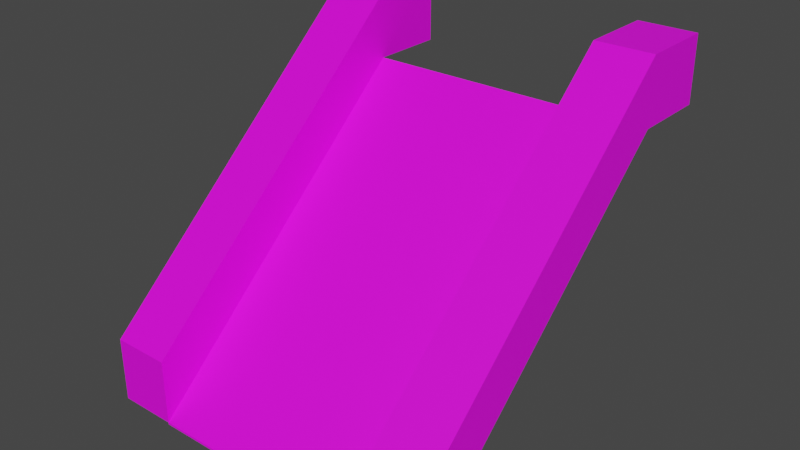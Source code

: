 # Source: Stairs01.blend  (saved by Blender 2.90.8; exported with 4.5.12 LTS)
import bpy
from mathutils import Matrix  # noqa: F401  (used for matrix-valued properties, if any)

bpy.ops.wm.read_factory_settings(use_empty=True)
scene = bpy.context.scene
scene.name = 'Scene'

# ---- collections
col_collection = bpy.data.collections.new('Collection'); scene.collection.children.link(col_collection)

# ---- images (referenced by path relative to the original .blend; pixels are not part of the script)
import os
ASSET_DIR = os.environ.get("B2B_ASSET_DIR", "")  # directory of the original .blend (textures are referenced by path, not embedded)
HERE = os.path.dirname(os.path.abspath(__file__))  # packed textures are extracted next to this script under _unpacked/

def load_image(name, relpath, width, height, colorspace="sRGB"):
    """Load a texture the original file referenced (path relative to the .blend, or extracted next to this script)."""
    p = next((c for c in (os.path.join(HERE, relpath), os.path.join(ASSET_DIR, relpath)) if relpath and os.path.exists(c)), "")
    if p:
        img = bpy.data.images.load(p, check_existing=True)
        img.name = name
    else:  # same state as the original file: an image datablock whose file is absent (Cycles renders it pink)
        img = bpy.data.images.new(name, width, height)
        img.source = "FILE"
        img.filepath = "//" + (relpath or name)
    img.colorspace_settings.name = colorspace
    return img
img_handrail_png = load_image('Handrail.png', 'Handrail.png', 1024, 1024, 'sRGB')
img_stairs01_png = load_image('Stairs01.png', 'Stairs01.png', 1024, 1024, 'sRGB')

# ---- materials (node trees are filled in below, after node groups)
mat_handrail_stairs01 = bpy.data.materials.new('Handrail_Stairs01')
mat_handrail_stairs01.use_transparent_shadow = False
mat_floor_stair01 = bpy.data.materials.new('Floor_Stair01')
mat_floor_stair01.use_transparent_shadow = False

# ---- material node trees
mat_handrail_stairs01.use_nodes = True; mat_handrail_stairs01.node_tree.nodes.clear()
_N = mat_handrail_stairs01.node_tree.nodes; _L = mat_handrail_stairs01.node_tree.links
n0 = _N.new('ShaderNodeBsdfPrincipled'); n0.name = 'Principled BSDF'; n0.location = (10, 300)
n0.distribution = 'GGX'
n0.subsurface_method = 'BURLEY'
n0.inputs[3].default_value = 1.45
n0.inputs[27].default_value = (0.0, 0.0, 0.0, 1.0)
n0.inputs[28].default_value = 1.0
n1 = _N.new('ShaderNodeOutputMaterial'); n1.name = 'Material Output'; n1.location = (300, 300)
n2 = _N.new('ShaderNodeTexImage'); n2.name = 'Image Texture'; n2.location = (-280, 280)
n2.image = img_handrail_png
_L.new(n0.outputs[0], n1.inputs[0])
_L.new(n2.outputs[0], n0.inputs[0])
n1.is_active_output = True
mat_floor_stair01.use_nodes = True; mat_floor_stair01.node_tree.nodes.clear()
_N = mat_floor_stair01.node_tree.nodes; _L = mat_floor_stair01.node_tree.links
n0 = _N.new('ShaderNodeBsdfPrincipled'); n0.name = 'Principled BSDF'; n0.location = (10, 300)
n0.distribution = 'GGX'
n0.subsurface_method = 'BURLEY'
n0.inputs[3].default_value = 1.45
n0.inputs[27].default_value = (0.0, 0.0, 0.0, 1.0)
n0.inputs[28].default_value = 1.0
n1 = _N.new('ShaderNodeOutputMaterial'); n1.name = 'Material Output'; n1.location = (300, 300)
n2 = _N.new('ShaderNodeTexImage'); n2.name = 'Image Texture'; n2.location = (-280, 280)
n2.image = img_stairs01_png
_L.new(n0.outputs[0], n1.inputs[0])
_L.new(n2.outputs[0], n0.inputs[0])
n1.is_active_output = True

# ---- world
world_world = bpy.data.worlds.new('World'); scene.world = world_world
world_world.use_nodes = True; world_world.node_tree.nodes.clear()
_N = world_world.node_tree.nodes; _L = world_world.node_tree.links
n0 = _N.new('ShaderNodeOutputWorld'); n0.name = 'World Output'; n0.location = (300, 300)
n1 = _N.new('ShaderNodeBackground'); n1.name = 'Background'; n1.location = (10, 300)
n1.inputs[0].default_value = (0.05088, 0.05088, 0.05088, 1.0)
_L.new(n1.outputs[0], n0.inputs[0])
n0.is_active_output = True
world_world.color = (0.05088, 0.05088, 0.05088)
world_world.use_sun_shadow = False
world_world.sun_shadow_jitter_overblur = 0.0

# ---- meshes
me_cube_002 = bpy.data.meshes.new('Cube.002')
me_cube_002.from_pydata([(-3.0, -3.571, -3.29), (-3.0, -3.571, -2.171), (-3.0, 1.629, 1.31), (-3.0, 1.629, 2.429), (-2.0, -3.571, -2.171), (-2.0, 1.629, 1.31), (-2.0, 1.629, 2.429), (-3.0, 2.914, 2.429), (-3.0, 2.914, 1.31), (-2.0, 2.914, 1.31), (-2.0, 2.914, 2.429), (3.0, -3.571, -3.29), (3.0, -3.571, -2.171), (3.0, 1.629, 1.31), (3.0, 1.629, 2.429), (2.0, -3.571, -3.29), (2.0, -3.571, -2.171), (2.0, 1.629, 1.31), (2.0, 1.629, 2.429), (3.0, 2.914, 2.429), (3.0, 2.914, 1.31), (2.0, 2.914, 1.31), (2.0, 2.914, 2.429), (-2.0, -3.571, -3.325), (-2.0, -3.571, -3.29), (-2.0, 1.629, 1.275), (2.0, -3.571, -3.325), (2.0, 1.629, 1.275)], [], [(0, 1, 3, 2), (3, 6, 10, 7), (5, 6, 4, 24), (24, 4, 1, 0), (2, 5, 24, 0), (6, 3, 1, 4), (8, 7, 10, 9), (2, 3, 7, 8), (6, 5, 9, 10), (5, 2, 8, 9), (11, 13, 14, 12), (14, 19, 22, 18), (17, 15, 16, 18), (15, 11, 12, 16), (13, 11, 15, 17), (18, 16, 12, 14), (20, 21, 22, 19), (13, 20, 19, 14), (18, 22, 21, 17), (17, 21, 20, 13), (23, 24, 5, 25), (25, 5, 17, 27), (27, 17, 15, 26), (26, 15, 24, 23), (25, 27, 26, 23), (17, 5, 24, 15)])
me_cube_002.polygons.foreach_set('material_index', [0, 0, 0, 0, 0, 0, 0, 0, 0, 0, 0, 0, 0, 0, 0, 0, 0, 0, 0, 0, 1, 1, 1, 1, 1, 1])
_uv = me_cube_002.uv_layers.new(name='UVMap')
_uv.uv.foreach_set('vector', [2.322, 0.7252, 2.322, 0.2066, -1.322, 0.2066, -1.322, 0.7252, 0.8088, 0.9988, 0.8088, 0.8918, 0.9463, 0.8918, 0.9463, 0.9988, -1.322, 0.7252, -1.322, 0.2066, 2.322, 0.2066, 2.322, 0.7252, 0.2529, 0.744, 0.2529, 0.2161, 0.7245, 0.2161, 0.7245, 0.744, 0.7483, 0.8968, 0.7483, 0.99, 0.1011, 0.99, 0.1011, 0.8968, 0.8088, 0.8918, 0.8088, 0.9988, 0.06591, 0.9988, 0.06591, 0.8918, 0.249, 0.7409, 0.249, 0.213, 0.7206, 0.213, 0.7206, 0.7409, 0.7288, 0.7387, 0.7288, 0.2669, 0.2707, 0.2669, 0.2707, 0.7387, 0.7334, 0.2522, 0.7334, 0.7436, 0.2666, 0.7436, 0.2666, 0.2522, 0.7483, 0.99, 0.7483, 0.8968, 0.8681, 0.8968, 0.8681, 0.99, 2.322, 0.7252, -1.322, 0.7252, -1.322, 0.2066, 2.322, 0.2066, 0.8088, 0.9988, 0.9463, 0.9988, 0.9463, 0.8918, 0.8088, 0.8918, -1.322, 0.7252, 2.322, 0.7252, 2.322, 0.2066, -1.322, 0.2066, 0.2529, 0.744, 0.7245, 0.744, 0.7245, 0.2161, 0.2529, 0.2161, 0.7483, 0.8968, 0.1011, 0.8968, 0.1011, 0.99, 0.7483, 0.99, 0.8088, 0.8918, 0.06591, 0.8918, 0.06591, 0.9988, 0.8088, 0.9988, 0.249, 0.7409, 0.7206, 0.7409, 0.7206, 0.213, 0.249, 0.213, 0.7288, 0.7387, 0.2707, 0.7387, 0.2707, 0.2669, 0.7288, 0.2669, 0.7334, 0.2522, 0.2666, 0.2522, 0.2666, 0.7436, 0.7334, 0.7436, 0.7483, 0.99, 0.8681, 0.99, 0.8681, 0.8968, 0.7483, 0.8968, 0.04911, 0.3281, 0.05225, 0.3124, 0.955, 0.3124, 0.9518, 0.3281, 0.375, 0.25, 0.625, 0.25, 0.625, 0.5, 0.375, 0.5, 0.063, 0.3439, 0.04911, 0.3281, 0.9518, 0.3281, 0.9657, 0.3439, 0.375, 0.75, 0.625, 0.75, 0.625, 1.0, 0.375, 1.0, -0.6146, -0.4757, 0.5097, -0.4757, 0.5097, 1.476, -0.6146, 1.476, 1.635, 1.476, 0.5103, 1.476, 0.5103, -0.4757, 1.635, -0.4757])
me_cube_002.materials.append(mat_handrail_stairs01)
me_cube_002.materials.append(mat_floor_stair01)
me_cube_002.use_remesh_fix_poles = True
me_cube_002.use_remesh_preserve_attributes = False
me_cube_002.use_mirror_vertex_groups = False
me_cube_002.update()

# ---- objects
ob_stais01 = bpy.data.objects.new('Stais01', me_cube_002)

# ---- transforms, parenting, visibility, modifiers, constraints
ob_stais01.location = (0.0, 0.0, 0.0)
ob_stais01.lineart.crease_threshold = 0.0

# ---- collection membership
col_collection.objects.link(ob_stais01)

# ---- scene / render settings (as saved in the file)
scene.frame_start = 1; scene.frame_end = 250; scene.frame_set(1)
scene.render.engine = 'BLENDER_EEVEE_NEXT'
scene.cycles.use_denoising = False
scene.cycles.samples = 128
scene.cycles.sampling_pattern = 'TABULATED_SOBOL'
scene.cycles.use_adaptive_sampling = False
scene.cycles.use_light_tree = False
scene.view_settings.view_transform = 'Filmic'
bpy.context.view_layer.update()

# ---- added for rendering (the .blend has no active camera and no usable light): camera, sun
cam_auto = bpy.data.cameras.new('AutoCamera')
cam_auto.lens = 50.0
cam_auto.sensor_width = 36.0
cam_auto.clip_end = 1000.0
ob_auto_camera = bpy.data.objects.new('AutoCamera', cam_auto)
scene.collection.objects.link(ob_auto_camera)
ob_auto_camera.location = (9.75557, -12.0353, 7.35627)
ob_auto_camera.rotation_euler = (1.09748, -7.21219e-08, 0.694738)
scene.camera = ob_auto_camera
light_auto_sun = bpy.data.lights.new('AutoSun', 'SUN')
light_auto_sun.energy = 3.0
light_auto_sun.angle = 0.0523599
ob_auto_sun = bpy.data.objects.new('AutoSun', light_auto_sun)
scene.collection.objects.link(ob_auto_sun)
ob_auto_sun.rotation_euler = (0.872665, 0.174533, 0.523599)
bpy.context.view_layer.update()

